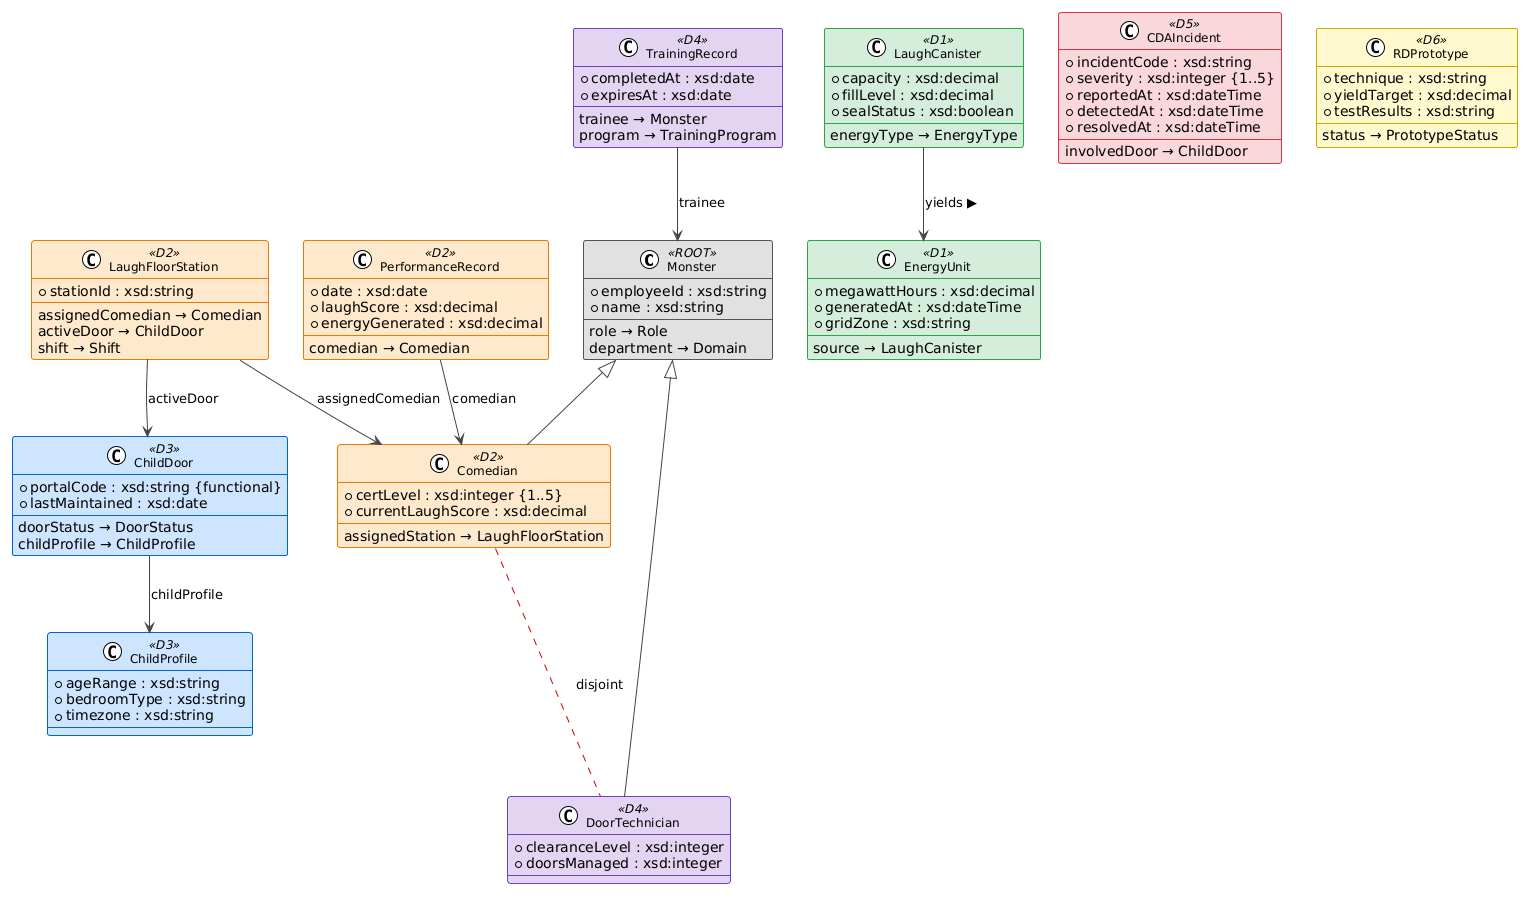

The diagram above was rendered by PlantUML. Its source (embedded in the PNG):
@startuml
!theme plain
skinparam backgroundColor #FFFFFF
skinparam classBackgroundColor #FAFAFA
skinparam classBorderColor #888888
skinparam arrowColor #444444
skinparam classFontSize 12

skinparam class {
    BackgroundColor<<D1>> #D4EDDA
    BorderColor<<D1>> #28A745
    BackgroundColor<<D2>> #FFE8CC
    BorderColor<<D2>> #E87A00
    BackgroundColor<<D3>> #CCE5FF
    BorderColor<<D3>> #0066CC
    BackgroundColor<<D4>> #E2D4F0
    BorderColor<<D4>> #6F42C1
    BackgroundColor<<D5>> #F8D7DA
    BorderColor<<D5>> #DC3545
    BackgroundColor<<D6>> #FFF9CC
    BorderColor<<D6>> #C9A800
    BackgroundColor<<ROOT>> #E0E0E0
    BorderColor<<ROOT>> #555555
}

class Monster <<ROOT>> {
    + employeeId : xsd:string
    + name : xsd:string
    --
    role → Role
    department → Domain
}

class Comedian <<D2>> {
    + certLevel : xsd:integer {1..5}
    + currentLaughScore : xsd:decimal
    --
    assignedStation → LaughFloorStation
}

class DoorTechnician <<D4>> {
    + clearanceLevel : xsd:integer
    + doorsManaged : xsd:integer
}

class LaughFloorStation <<D2>> {
    + stationId : xsd:string
    --
    assignedComedian → Comedian
    activeDoor → ChildDoor
    shift → Shift
}

class ChildDoor <<D3>> {
    + portalCode : xsd:string {functional}
    + lastMaintained : xsd:date
    --
    doorStatus → DoorStatus
    childProfile → ChildProfile
}

class ChildProfile <<D3>> {
    + ageRange : xsd:string
    + bedroomType : xsd:string
    + timezone : xsd:string
}

class LaughCanister <<D1>> {
    + capacity : xsd:decimal
    + fillLevel : xsd:decimal
    + sealStatus : xsd:boolean
    --
    energyType → EnergyType
}

class EnergyUnit <<D1>> {
    + megawattHours : xsd:decimal
    + generatedAt : xsd:dateTime
    + gridZone : xsd:string
    --
    source → LaughCanister
}

class CDAIncident <<D5>> {
    + incidentCode : xsd:string
    + severity : xsd:integer {1..5}
    + reportedAt : xsd:dateTime
    + detectedAt : xsd:dateTime
    + resolvedAt : xsd:dateTime
    --
    involvedDoor → ChildDoor
}

class TrainingRecord <<D4>> {
    + completedAt : xsd:date
    + expiresAt : xsd:date
    --
    trainee → Monster
    program → TrainingProgram
}

class PerformanceRecord <<D2>> {
    + date : xsd:date
    + laughScore : xsd:decimal
    + energyGenerated : xsd:decimal
    --
    comedian → Comedian
}

class RDPrototype <<D6>> {
    + technique : xsd:string
    + yieldTarget : xsd:decimal
    + testResults : xsd:string
    --
    status → PrototypeStatus
}

' Inheritance
Monster <|-- Comedian
Monster <|-- DoorTechnician

' Disjointness
Comedian ..[#CC0000]. DoorTechnician : «disjoint»

' Associations
LaughFloorStation --> Comedian : assignedComedian
LaughFloorStation --> ChildDoor : activeDoor
ChildDoor --> ChildProfile : childProfile
LaughCanister --> EnergyUnit : "yields ▶"
PerformanceRecord --> Comedian : comedian
TrainingRecord --> Monster : trainee
@enduml